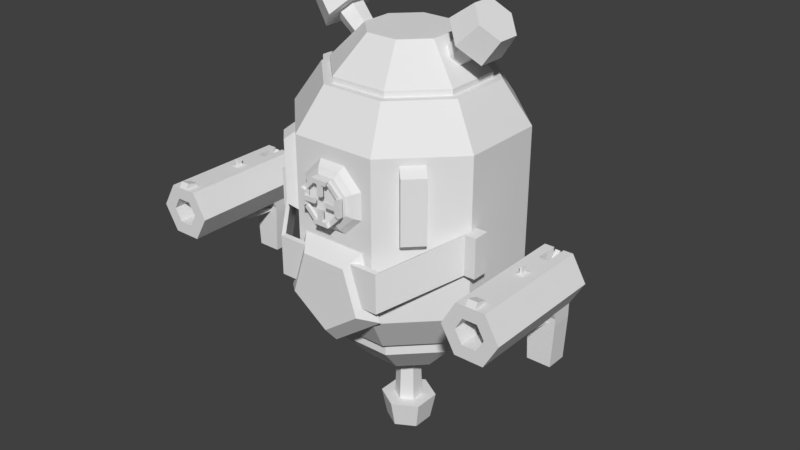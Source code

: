 # Source: Twin_Gunner.blend  (saved by Blender 2.77.0; exported with 4.5.12 LTS)
import bpy
from mathutils import Matrix  # noqa: F401  (used for matrix-valued properties, if any)

bpy.ops.wm.read_factory_settings(use_empty=True)
scene = bpy.context.scene
scene.name = 'Scene'

# ---- collections
col_collection_1 = bpy.data.collections.new('Collection 1'); scene.collection.children.link(col_collection_1)

# ---- world
world_world = bpy.data.worlds.new('World'); scene.world = world_world
world_world.color = (0.05088, 0.05088, 0.05088)
world_world.use_sun_shadow = False
world_world.sun_shadow_jitter_overblur = 0.0
world_world.cycles.sampling_method = 'MANUAL'

# ---- meshes
me_cylinder = bpy.data.meshes.new('Cylinder')
me_cylinder.from_pydata([(0.3826, 0.924, 0.0001756), (-0.3827, 0.924, 0.0001756), (-0.2868, 0.6925, -1.07), (-0.2868, 0.6925, 1.07), (0.2868, 0.6925, -1.07), (0.2868, 0.6925, 1.07), (0.6924, 0.2869, -1.07), (0.6924, 0.2869, 1.07), (0.6924, -0.2867, -1.07), (0.6924, -0.2867, 1.07), (0.2868, -0.6923, -1.07), (0.2868, -0.6923, 1.07), (-0.2868, -0.6923, -1.07), (-0.2868, -0.6923, 1.07), (-0.6924, -0.2867, -1.07), (-0.6924, -0.2867, 1.07), (-0.6924, 0.2869, -1.07), (-0.6924, 0.2869, 1.07), (0.9238, 0.3828, 0.0001756), (0.9238, -0.3826, 0.0001756), (0.3826, -0.9238, 0.0001756), (-0.3827, -0.9238, 0.0001756), (-0.9239, -0.3826, 0.0001756), (-0.9239, 0.3828, 0.0001756), (-0.9239, 0.3828, 0.7068), (-0.9239, -0.3826, 0.7068), (-0.3827, 0.924, 0.7068), (-0.3827, -0.9238, 0.7068), (0.3826, -0.9238, 0.7068), (0.9238, -0.3826, 0.7068), (0.9238, 0.3828, 0.7068), (0.3826, 0.924, 0.7068), (0.3826, 0.924, -0.7065), (0.9238, 0.3828, -0.7065), (0.9238, -0.3826, -0.7065), (0.3826, -0.9238, -0.7065), (-0.3827, -0.9238, -0.7065), (-0.9239, -0.3826, -0.7065), (-0.3827, 0.924, -0.7065), (-0.9239, 0.3828, -0.7065), (-0.2739, 0.906, -0.2737), (-0.2739, 0.906, 0.274), (-0.2739, 1.094, -0.02369), (-0.2739, 1.094, 0.274), (0.2738, 0.906, -0.2737), (0.2738, 0.906, 0.274), (0.2738, 1.094, -0.02369), (0.2738, 1.094, 0.274), (-0.2739, 0.906, 0.1002), (-0.2739, 1.0, 0.274), (-0.2739, 1.094, 0.1002), (-0.2739, 1.0, -0.2737), (0.15, 1.094, 0.274), (0.2738, 1.094, 0.1002), (0.15, 1.094, -0.02369), (0.2738, 1.0, 0.274), (0.2738, 0.906, 0.1002), (0.2738, 1.0, -0.2737), (0.15, 0.906, 0.274), (0.15, 0.906, -0.2737), (0.15, 1.0, 0.274), (0.15, 1.0, -0.2737), (0.2738, 1.0, 0.1002), (0.15, 1.094, 0.1002), (-0.2739, 1.0, 0.1002), (0.15, 1.094, 0.9224), (0.2738, 1.094, 0.9224), (0.2738, 1.0, 0.9224), (0.15, 1.0, 0.9224), (-0.9066, 0.3041, 0.1682), (-0.9705, 0.2434, 0.1934), (-0.9066, 0.3041, 0.4199), (-0.9705, 0.2434, 0.3947), (-0.9066, 0.1262, 0.5978), (-0.9705, 0.101, 0.5371), (-0.9066, -0.1255, 0.5978), (-0.9705, -0.1003, 0.5371), (-0.9066, -0.3034, 0.4199), (-0.9705, -0.2427, 0.3947), (-0.9066, -0.3034, 0.1682), (-0.9705, -0.2427, 0.1934), (-0.9066, -0.1255, -0.009717), (-0.9705, -0.1003, 0.05104), (-0.9066, 0.1262, -0.009718), (-0.9705, 0.101, 0.05104), (-1.0, 0.1919, 0.3734), (-1.0, 0.1919, 0.2147), (-1.0, 0.07968, 0.1025), (-1.0, -0.07901, 0.1025), (-1.0, -0.1912, 0.2147), (-1.0, -0.1912, 0.3734), (-1.0, -0.07901, 0.4856), (-1.0, 0.07968, 0.4856), (-0.2582, 0.6233, 1.12), (0.2581, 0.6233, 1.12), (0.6231, 0.2583, 1.12), (0.6231, -0.258, 1.12), (0.2581, -0.623, 1.12), (-0.2582, -0.623, 1.12), (-0.6232, -0.258, 1.12), (-0.6232, 0.2583, 1.12), (0.1434, 0.3463, 1.426), (-0.1434, 0.3463, 1.426), (0.3462, 0.1435, 1.426), (0.3462, -0.1433, 1.426), (0.1434, -0.3461, 1.426), (-0.1434, -0.3461, 1.426), (-0.3462, -0.1433, 1.426), (-0.3462, 0.1435, 1.426), (0.2581, 0.6233, 1.02), (-0.2582, 0.6233, 1.02), (0.6231, 0.2583, 1.02), (0.6231, -0.258, 1.02), (0.2581, -0.623, 1.02), (-0.2582, -0.623, 1.02), (-0.6232, -0.258, 1.02), (-0.6232, 0.2583, 1.02), (-0.2581, -0.6232, -1.206), (0.2581, -0.6232, -1.206), (0.6232, -0.2582, -1.206), (0.6232, 0.2581, -1.206), (0.2581, 0.6231, -1.206), (-0.2581, 0.6231, -1.206), (-0.6232, 0.2581, -1.206), (-0.6232, -0.2582, -1.206), (0.1434, -0.3463, -1.513), (-0.1434, -0.3463, -1.513), (0.3462, -0.1435, -1.513), (0.3462, 0.1434, -1.513), (0.1434, 0.3462, -1.513), (-0.1434, 0.3462, -1.513), (-0.3462, 0.1434, -1.513), (-0.3462, -0.1435, -1.513), (0.2581, -0.6232, -1.106), (-0.2581, -0.6232, -1.106), (0.6232, -0.2582, -1.106), (0.6232, 0.2581, -1.106), (0.2581, 0.6231, -1.106), (-0.2581, 0.6231, -1.106), (-0.6232, 0.2581, -1.106), (-0.6232, -0.2582, -1.106), (0.25, 0.6268, 1.452), (0.2, 0.8036, 1.629), (0.125, 0.4737, 1.605), (0.1, 0.6811, 1.751), (-0.125, 0.4737, 1.605), (-0.1, 0.6811, 1.751), (-0.25, 0.6268, 1.452), (-0.2, 0.8036, 1.629), (-0.125, 0.7799, 1.299), (-0.1, 0.926, 1.506), (0.125, 0.7799, 1.299), (0.1, 0.926, 1.506), (0.125, 0.6268, 1.452), (0.0625, 0.5502, 1.528), (-0.0625, 0.5502, 1.528), (-0.125, 0.6268, 1.452), (-0.0625, 0.7033, 1.375), (0.0625, 0.7033, 1.375), (0.1, 0.45, 1.275), (0.05, 0.3888, 1.336), (-0.05, 0.3888, 1.336), (-0.1, 0.45, 1.275), (-0.05, 0.5112, 1.214), (0.05, 0.5112, 1.214), (0.25, -0.6268, 1.452), (0.2, -0.8036, 1.629), (0.125, -0.7799, 1.299), (0.1, -0.926, 1.506), (-0.125, -0.7799, 1.299), (-0.1, -0.926, 1.506), (-0.25, -0.6268, 1.452), (-0.2, -0.8036, 1.629), (-0.125, -0.4737, 1.605), (-0.1, -0.6811, 1.751), (0.125, -0.4737, 1.605), (0.1, -0.6811, 1.751), (0.125, -0.6268, 1.452), (0.0625, -0.7033, 1.375), (-0.0625, -0.7033, 1.375), (-0.125, -0.6268, 1.452), (-0.0625, -0.5502, 1.528), (0.0625, -0.5502, 1.528), (0.1, -0.45, 1.275), (0.05, -0.5112, 1.214), (-0.05, -0.5112, 1.214), (-0.1, -0.45, 1.275), (-0.05, -0.3888, 1.336), (0.05, -0.3888, 1.336), (0.25, 7.997e-05, -2.038), (0.2, 8.008e-05, -2.288), (0.125, 0.2166, -2.038), (0.1, 0.1733, -2.288), (-0.125, 0.2166, -2.038), (-0.09998, 0.1733, -2.288), (-0.25, 7.997e-05, -2.038), (-0.2, 7.999e-05, -2.288), (-0.125, -0.2164, -2.038), (-0.09998, -0.1731, -2.288), (0.125, -0.2164, -2.038), (0.1, -0.1731, -2.288), (0.125, 7.997e-05, -2.038), (0.06252, 0.1083, -2.038), (-0.06248, 0.1083, -2.038), (-0.125, 7.997e-05, -2.038), (-0.06248, -0.1082, -2.038), (0.06252, -0.1082, -2.038), (0.1, 8.007e-05, -1.388), (0.05002, 0.08668, -1.388), (-0.04998, 0.08668, -1.388), (-0.09998, 8.006e-05, -1.388), (-0.04998, -0.08652, -1.388), (0.05002, -0.08652, -1.388), (-1.062, 3.229e-09, -0.85), (-0.9375, -1.142e-08, -1.0), (-1.062, -0.3329, -0.6082), (-0.9375, -0.4755, -0.6545), (-1.062, -0.2057, -0.2168), (-0.9375, -0.2939, -0.09549), (-1.062, 0.2057, -0.2168), (-0.9375, 0.2939, -0.09549), (-1.062, 0.3329, -0.6082), (-0.9375, 0.4755, -0.6545), (-1.016, -0.5, -0.1765), (-1.016, 0.5, -0.1765), (-1.016, -0.5, -0.5298), (-1.016, 0.5, -0.5298), (-0.9663, -0.5, -0.1765), (-0.9663, 0.5, -0.1765), (-0.9663, -0.5, -0.5298), (-0.9663, 0.5, -0.5298), (-0.4663, 0.9247, 0.08351), (-0.4663, 0.9247, -0.2698), (-0.4163, 0.9247, 0.08351), (-0.4163, 0.9247, -0.2698), (-0.4663, -0.925, 0.08351), (-0.4663, -0.925, -0.2698), (-0.4163, -0.925, 0.08351), (-0.4163, -0.925, -0.2698), (-0.4663, -1.025, 0.08351), (-0.4663, -1.025, -0.2698), (-0.4163, -1.025, 0.08351), (-0.4163, -1.025, -0.2698), (-0.4663, 1.025, 0.08351), (-0.4663, 1.025, -0.2698), (-0.4163, 1.025, 0.08351), (-0.4163, 1.025, -0.2698), (-0.3163, 0.9247, 0.08351), (-0.3163, 0.9247, -0.2698), (-0.3163, -0.925, 0.08351), (-0.3163, -0.925, -0.2698), (-0.3163, -1.025, 0.08351), (-0.3163, -1.025, -0.2698), (-0.3163, 1.025, 0.08351), (-0.3163, 1.025, -0.2698), (-0.7, 0.7414, 0.02), (-0.7, 0.7414, 0.58), (-0.6293, 0.6707, -0.05), (-0.6293, 0.6707, 0.65), (-0.8414, 0.6, 0.02), (-0.8414, 0.6, 0.58), (-0.7707, 0.5293, -0.05), (-0.7707, 0.5293, 0.65), (-0.8414, -0.6, 0.02), (-0.8414, -0.6, 0.58), (-0.7707, -0.5293, -0.05), (-0.7707, -0.5293, 0.65), (-0.7, -0.7414, 0.02), (-0.7, -0.7414, 0.58), (-0.6293, -0.6707, -0.05), (-0.6293, -0.6707, 0.65), (-1.031, 0.1919, 0.3734), (-1.031, 0.1919, 0.2147), (-1.031, 0.07968, 0.1025), (-1.031, -0.07901, 0.1025), (-1.031, -0.1912, 0.2147), (-1.031, -0.1912, 0.3734), (-1.031, -0.07901, 0.4856), (-1.031, 0.07968, 0.4856), (-1.031, 0.1536, 0.2306), (-1.031, 0.1536, 0.3575), (-1.031, 0.06381, 0.1408), (-1.031, -0.06314, 0.1408), (-1.031, -0.1529, 0.2306), (-1.031, -0.1529, 0.3575), (-1.031, -0.06314, 0.4473), (-1.031, 0.06381, 0.4473), (-1.056, 0.1919, 0.2147), (-1.056, 0.1919, 0.3734), (-1.056, 0.07968, 0.1025), (-1.056, -0.07901, 0.1025), (-1.056, -0.1912, 0.2147), (-1.056, -0.1912, 0.3734), (-1.056, -0.07901, 0.4856), (-1.056, 0.07968, 0.4856), (-1.056, 0.1536, 0.2306), (-1.056, 0.1536, 0.3575), (-1.056, 0.06381, 0.1408), (-1.056, -0.06314, 0.1408), (-1.056, -0.1529, 0.2306), (-1.056, -0.1529, 0.3575), (-1.056, -0.06314, 0.4473), (-1.056, 0.06381, 0.4473), (-1.081, 0.1919, 0.2147), (-1.081, 0.1919, 0.3734), (-1.081, -0.07901, 0.1025), (-1.081, 0.07968, 0.1025), (-1.081, -0.1912, 0.3734), (-1.081, -0.1912, 0.2147), (-1.081, 0.07968, 0.4856), (-1.081, -0.07901, 0.4856), (-1.081, 0.1536, 0.2306), (-1.081, 0.1536, 0.3575), (-1.081, -0.06314, 0.1408), (-1.081, 0.06381, 0.1408), (-1.081, -0.1529, 0.3575), (-1.081, -0.1529, 0.2306), (-1.081, 0.06381, 0.4473), (-1.081, -0.06314, 0.4473), (-1.031, 0.1919, 0.2676), (-1.031, 0.1919, 0.3205), (-1.031, 0.1536, 0.2729), (-1.031, 0.1536, 0.3152), (-1.056, 0.1919, 0.2676), (-1.056, 0.1919, 0.3205), (-1.056, 0.1536, 0.2729), (-1.056, 0.1536, 0.3152), (-1.081, 0.1919, 0.2676), (-1.081, 0.1919, 0.3205), (-1.081, 0.1536, 0.2729), (-1.081, 0.1536, 0.3152), (-1.031, -0.1912, 0.3205), (-1.031, -0.1912, 0.2676), (-1.031, -0.1529, 0.3152), (-1.031, -0.1529, 0.2729), (-1.056, -0.1912, 0.3205), (-1.056, -0.1912, 0.2676), (-1.056, -0.1529, 0.3152), (-1.056, -0.1529, 0.2729), (-1.081, -0.1912, 0.3205), (-1.081, -0.1912, 0.2676), (-1.081, -0.1529, 0.3152), (-1.081, -0.1529, 0.2729), (-1.031, 0.02678, 0.4856), (-1.031, -0.02611, 0.4856), (-1.031, 0.02149, 0.4473), (-1.031, -0.02082, 0.4473), (-1.056, 0.02678, 0.4856), (-1.056, -0.02611, 0.4856), (-1.056, 0.02149, 0.4473), (-1.056, -0.02082, 0.4473), (-1.081, 0.02678, 0.4856), (-1.081, -0.02611, 0.4856), (-1.081, 0.02149, 0.4473), (-1.081, -0.02082, 0.4473), (-1.031, -0.02611, 0.1025), (-1.031, 0.02678, 0.1025), (-1.031, -0.02082, 0.1408), (-1.031, 0.02149, 0.1408), (-1.056, -0.02611, 0.1025), (-1.056, 0.02678, 0.1025), (-1.056, -0.02082, 0.1408), (-1.056, 0.02149, 0.1408), (-1.081, -0.02611, 0.1025), (-1.081, 0.02678, 0.1025), (-1.081, -0.02082, 0.1408), (-1.081, 0.02149, 0.1408), (-1.056, -0.02082, 0.2408), (-1.056, 0.02149, 0.2408), (-1.081, -0.02082, 0.2408), (-1.081, 0.02149, 0.2408), (-1.056, 0.02149, 0.3473), (-1.056, -0.02082, 0.3473), (-1.081, 0.02149, 0.3473), (-1.081, -0.02082, 0.3473), (-1.056, 0.05357, 0.2729), (-1.056, 0.05357, 0.3152), (-1.081, 0.05357, 0.2729), (-1.081, 0.05357, 0.3152), (-1.056, -0.05291, 0.3152), (-1.056, -0.05291, 0.2729), (-1.081, -0.05291, 0.3152), (-1.081, -0.05291, 0.2729), (-0.04875, 1.375, -0.007275), (-1.174, 1.375, -0.007275), (-0.04875, 1.25, -0.2238), (-1.174, 1.25, -0.2238), (-0.04875, 1.375, -0.4403), (-1.174, 1.375, -0.4403), (-0.04875, 1.625, -0.4403), (-1.174, 1.625, -0.4403), (-0.04875, 1.75, -0.2238), (-1.174, 1.75, -0.2238), (-0.04875, 1.625, -0.007275), (-1.174, 1.625, -0.007275), (-0.4838, 1.375, -0.007275), (-1.049, 1.375, -0.007275), (-1.049, 1.25, -0.2238), (-0.4838, 1.25, -0.2238), (-1.049, 1.375, -0.4403), (-0.4838, 1.375, -0.4403), (-1.049, 1.625, -0.4403), (-0.4838, 1.625, -0.4403), (-1.049, 1.75, -0.2238), (-0.4838, 1.75, -0.2238), (-1.049, 1.625, -0.007275), (-0.4838, 1.625, -0.007275), (-0.2613, 1.25, -0.2238), (-0.2613, 1.375, -0.4403), (-0.2613, 1.625, -0.4403), (-0.2613, 1.75, -0.2238), (-0.2613, 1.625, -0.007275), (-0.2613, 1.375, -0.007275), (-0.04875, 1.458, -0.4403), (-0.04875, 1.542, -0.4403), (-1.174, 1.542, -0.4403), (-1.174, 1.458, -0.4403), (-0.4838, 1.463, -0.4403), (-0.4838, 1.536, -0.4403), (-1.049, 1.458, -0.4403), (-1.049, 1.542, -0.4403), (-0.2613, 1.458, -0.4403), (-0.2613, 1.542, -0.4403), (-0.04875, 1.542, -0.007275), (-0.04875, 1.458, -0.007275), (-1.174, 1.458, -0.007275), (-1.174, 1.542, -0.007275), (-0.4838, 1.542, -0.007275), (-0.4838, 1.458, -0.007275), (-1.049, 1.542, -0.007275), (-1.049, 1.458, -0.007275), (-0.2613, 1.542, -0.007275), (-0.2613, 1.458, -0.007275), (-0.04875, 1.375, -0.2238), (-0.04875, 1.625, -0.2238), (-0.04875, 1.542, -0.2238), (-0.04875, 1.458, -0.2238), (-0.2363, 1.395, -0.9403), (-0.04875, 1.395, -0.9403), (-0.04875, 1.542, -0.9403), (-0.04875, 1.605, -0.9403), (-0.2363, 1.605, -0.9403), (-0.2363, 1.542, -0.9403), (-0.04875, 1.458, -0.9403), (-0.2363, 1.458, -0.9403), (-1.144, 1.458, 0.04272), (-1.144, 1.542, 0.04272), (-1.049, 1.542, 0.01272), (-1.049, 1.458, 0.01272), (-1.174, 1.375, -0.2238), (-1.174, 1.438, -0.1155), (-1.174, 1.438, -0.332), (-1.174, 1.479, -0.332), (-1.174, 1.625, -0.2238), (-1.174, 1.563, -0.332), (-1.174, 1.563, -0.1155), (-1.174, 1.521, -0.1155), (-1.174, 1.521, -0.332), (-1.174, 1.479, -0.1155), (-0.6738, 1.375, -0.2238), (-0.6738, 1.438, -0.1155), (-0.6738, 1.438, -0.332), (-0.6738, 1.479, -0.332), (-0.6738, 1.625, -0.2238), (-0.6738, 1.563, -0.332), (-0.6738, 1.563, -0.1155), (-0.6738, 1.521, -0.1155), (-0.6738, 1.521, -0.332), (-0.6738, 1.479, -0.1155), (-0.04875, 1.458, -0.5543), (-0.04875, 1.458, -0.497), (-0.04875, 1.375, -0.497), (-0.04875, 1.375, -0.5543), (-0.2363, 1.542, -0.4969), (-0.2363, 1.552, -0.5543), (-0.2363, 1.448, -0.5543), (-0.2363, 1.458, -0.4969), (-0.2363, 1.375, -0.4969), (-0.2363, 1.375, -0.5543), (-0.2363, 1.625, -0.4969), (-0.2363, 1.625, -0.5543), (-0.04875, 1.542, -0.5543), (-0.04875, 1.542, -0.497), (-0.04875, 1.625, -0.497), (-0.04875, 1.625, -0.5543), (-0.04875, 1.458, -0.5254), (-0.04875, 1.375, -0.5254), (-0.2363, 1.552, -0.5254), (-0.2363, 1.448, -0.5254), (-0.2363, 1.375, -0.5254), (-0.2363, 1.625, -0.5254), (-0.04875, 1.542, -0.5254), (-0.04875, 1.625, -0.5254), (-0.5863, 1.375, -0.007275), (-0.5863, 1.25, -0.2238), (-0.5863, 1.375, -0.4403), (-0.5863, 1.625, -0.4403), (-0.5863, 1.75, -0.2238), (-0.5863, 1.625, -0.007275), (-0.5863, 1.468, -0.4403), (-0.5863, 1.532, -0.4403), (-0.5863, 1.542, -0.007275), (-0.5863, 1.458, -0.007275), (-0.4241, 1.542, -0.5004), (-0.4241, 1.542, -0.5443), (-0.4241, 1.458, -0.5443), (-0.4241, 1.458, -0.5004), (-0.5865, 1.532, -0.4754), (-0.5065, 1.532, -0.5343), (-0.5065, 1.468, -0.5343), (-0.5865, 1.468, -0.4754), (-0.2332, 1.542, -0.1238), (-0.2332, 1.458, -0.1238), (-0.09486, 1.521, -0.1988), (-0.09486, 1.479, -0.1988), (-0.1871, 1.521, -0.1488), (-0.1871, 1.479, -0.1488), (-0.06289, 1.479, -0.01193), (-0.06289, 1.521, -0.01193), (-0.02067, 1.521, -0.06191), (-0.02067, 1.479, -0.06191), (-0.5094, 1.51, 0.002725), (-0.5094, 1.49, 0.002725), (-0.5606, 1.51, 0.002725), (-0.5606, 1.49, 0.002725), (-0.5094, 1.51, 0.05272), (-0.5094, 1.49, 0.05272), (-0.5606, 1.51, 0.05272), (-0.5606, 1.49, 0.05272), (-0.04875, -1.625, -0.007275), (-1.174, -1.625, -0.007275), (-0.04875, -1.75, -0.2238), (-1.174, -1.75, -0.2238), (-0.04875, -1.625, -0.4403), (-1.174, -1.625, -0.4403), (-0.04875, -1.375, -0.4403), (-1.174, -1.375, -0.4403), (-0.04875, -1.25, -0.2238), (-1.174, -1.25, -0.2238), (-0.04875, -1.375, -0.007275), (-1.174, -1.375, -0.007275), (-0.4838, -1.625, -0.007275), (-1.049, -1.625, -0.007275), (-1.049, -1.75, -0.2238), (-0.4838, -1.75, -0.2238), (-1.049, -1.625, -0.4403), (-0.4838, -1.625, -0.4403), (-1.049, -1.375, -0.4403), (-0.4838, -1.375, -0.4403), (-1.049, -1.25, -0.2238), (-0.4838, -1.25, -0.2238), (-1.049, -1.375, -0.007275), (-0.4838, -1.375, -0.007275), (-0.2613, -1.75, -0.2238), (-0.2613, -1.625, -0.4403), (-0.2613, -1.375, -0.4403), (-0.2613, -1.25, -0.2238), (-0.2613, -1.375, -0.007275), (-0.2613, -1.625, -0.007275), (-0.04875, -1.542, -0.4403), (-0.04875, -1.458, -0.4403), (-1.174, -1.458, -0.4403), (-1.174, -1.542, -0.4403), (-0.4838, -1.537, -0.4403), (-0.4838, -1.464, -0.4403), (-1.049, -1.542, -0.4403), (-1.049, -1.458, -0.4403), (-0.2613, -1.542, -0.4403), (-0.2613, -1.458, -0.4403), (-0.04875, -1.458, -0.007275), (-0.04875, -1.542, -0.007275), (-1.174, -1.542, -0.007275), (-1.174, -1.458, -0.007275), (-0.4838, -1.458, -0.007275), (-0.4838, -1.542, -0.007275), (-1.049, -1.458, -0.007275), (-1.049, -1.542, -0.007275), (-0.2613, -1.458, -0.007275), (-0.2613, -1.542, -0.007275), (-0.04875, -1.625, -0.2238), (-0.04875, -1.375, -0.2238), (-0.04875, -1.458, -0.2238), (-0.04875, -1.542, -0.2238), (-0.2363, -1.605, -0.9403), (-0.04875, -1.605, -0.9403), (-0.04875, -1.458, -0.9403), (-0.04875, -1.395, -0.9403), (-0.2363, -1.395, -0.9403), (-0.2363, -1.458, -0.9403), (-0.04875, -1.542, -0.9403), (-0.2363, -1.542, -0.9403), (-1.144, -1.542, 0.04272), (-1.144, -1.458, 0.04272), (-1.049, -1.458, 0.01272), (-1.049, -1.542, 0.01272), (-1.174, -1.625, -0.2238), (-1.174, -1.562, -0.1155), (-1.174, -1.562, -0.332), (-1.174, -1.521, -0.332), (-1.174, -1.375, -0.2238), (-1.174, -1.437, -0.332), (-1.174, -1.437, -0.1155), (-1.174, -1.479, -0.1155), (-1.174, -1.479, -0.332), (-1.174, -1.521, -0.1155), (-0.6738, -1.625, -0.2238), (-0.6738, -1.562, -0.1155), (-0.6738, -1.562, -0.332), (-0.6738, -1.521, -0.332), (-0.6738, -1.375, -0.2238), (-0.6738, -1.437, -0.332), (-0.6738, -1.437, -0.1155), (-0.6738, -1.479, -0.1155), (-0.6738, -1.479, -0.332), (-0.6738, -1.521, -0.1155), (-0.04875, -1.542, -0.5543), (-0.04875, -1.542, -0.497), (-0.04875, -1.625, -0.497), (-0.04875, -1.625, -0.5543), (-0.2363, -1.458, -0.4969), (-0.2363, -1.448, -0.5543), (-0.2363, -1.552, -0.5543), (-0.2363, -1.542, -0.4969), (-0.2363, -1.625, -0.4969), (-0.2363, -1.625, -0.5543), (-0.2363, -1.375, -0.4969), (-0.2363, -1.375, -0.5543), (-0.04875, -1.458, -0.5543), (-0.04875, -1.458, -0.497), (-0.04875, -1.375, -0.497), (-0.04875, -1.375, -0.5543), (-0.04875, -1.542, -0.5254), (-0.04875, -1.625, -0.5254), (-0.2363, -1.448, -0.5254), (-0.2363, -1.552, -0.5254), (-0.2363, -1.625, -0.5254), (-0.2363, -1.375, -0.5254), (-0.04875, -1.458, -0.5254), (-0.04875, -1.375, -0.5254), (-0.5863, -1.625, -0.007275), (-0.5863, -1.75, -0.2238), (-0.5863, -1.625, -0.4403), (-0.5863, -1.375, -0.4403), (-0.5863, -1.25, -0.2238), (-0.5863, -1.375, -0.007275), (-0.5863, -1.532, -0.4403), (-0.5863, -1.468, -0.4403), (-0.5863, -1.458, -0.007275), (-0.5863, -1.542, -0.007275), (-0.4241, -1.458, -0.5004), (-0.4241, -1.458, -0.5443), (-0.4241, -1.542, -0.5443), (-0.4241, -1.542, -0.5004), (-0.5865, -1.468, -0.4754), (-0.5065, -1.468, -0.5343), (-0.5065, -1.532, -0.5343), (-0.5865, -1.532, -0.4754), (-0.2332, -1.458, -0.1238), (-0.2332, -1.542, -0.1238), (-0.09486, -1.479, -0.1988), (-0.09486, -1.521, -0.1988), (-0.1871, -1.479, -0.1488), (-0.1871, -1.521, -0.1488), (-0.06289, -1.521, -0.01193), (-0.06289, -1.479, -0.01193), (-0.02067, -1.479, -0.06191), (-0.02067, -1.521, -0.06191), (-0.5094, -1.49, 0.002725), (-0.5094, -1.51, 0.002725), (-0.5606, -1.49, 0.002725), (-0.5606, -1.51, 0.002725), (-0.5094, -1.49, 0.05272), (-0.5094, -1.51, 0.05272), (-0.5606, -1.49, 0.05272), (-0.5606, -1.51, 0.05272), (0.15, 0.906, 0.1002)], [], [(18, 30, 29, 19), (32, 0, 18, 33), (26, 3, 5, 31), (0, 31, 30, 18), (33, 18, 19, 34), (31, 5, 7, 30), (20, 28, 27, 21), (34, 19, 20, 35), (30, 7, 9, 29), (21, 27, 25, 22), (35, 20, 21, 36), (29, 9, 11, 28), (22, 25, 24, 23), (36, 21, 22, 37), (28, 11, 13, 27), (23, 24, 26, 1), (37, 22, 23, 39), (27, 13, 15, 25), (5, 3, 17, 15, 13, 11, 9, 7), (39, 23, 1, 38), (25, 15, 17, 24), (19, 29, 28, 20), (38, 1, 0, 32), (24, 17, 3, 26), (2, 4, 6, 8, 10, 12, 14, 16), (1, 26, 31, 0), (2, 38, 32, 4), (16, 39, 38, 2), (14, 37, 39, 16), (12, 36, 37, 14), (10, 35, 36, 12), (8, 34, 35, 10), (6, 33, 34, 8), (4, 32, 33, 6), (64, 50, 42, 51), (63, 53, 46, 54), (62, 56, 44, 57), (61, 54, 46, 57), (60, 52, 43, 49), (58, 60, 49, 41), (45, 55, 60, 58), (55, 47, 66, 67), (59, 61, 57, 44), (40, 51, 61, 59), (51, 42, 54, 61), (53, 62, 57, 46), (47, 55, 62, 53), (55, 45, 56, 62), (50, 63, 54, 42), (43, 52, 63, 50), (52, 47, 53, 63), (48, 64, 51, 40), (41, 49, 64, 48), (49, 43, 50, 64), (67, 66, 65, 68), (47, 52, 65, 66), (52, 60, 68, 65), (60, 55, 67, 68), (69, 70, 72, 71), (71, 72, 74, 73), (73, 74, 76, 75), (75, 76, 78, 77), (77, 78, 80, 79), (79, 80, 82, 81), (81, 82, 84, 83), (83, 84, 70, 69), (85, 86, 87, 88, 89, 90, 91, 92), (70, 86, 85, 72), (84, 87, 86, 70), (82, 88, 87, 84), (80, 89, 88, 82), (78, 90, 89, 80), (76, 91, 90, 78), (74, 92, 91, 76), (72, 85, 92, 74), (96, 97, 113, 112), (101, 102, 108, 107, 106, 105, 104, 103), (97, 96, 104, 105), (95, 94, 101, 103), (100, 99, 107, 108), (98, 97, 105, 106), (96, 95, 103, 104), (94, 93, 102, 101), (93, 100, 108, 102), (99, 98, 106, 107), (109, 111, 112, 113, 114, 115, 116, 110), (94, 95, 111, 109), (99, 100, 116, 115), (97, 98, 114, 113), (95, 96, 112, 111), (93, 94, 109, 110), (100, 93, 110, 116), (98, 99, 115, 114), (120, 121, 137, 136), (125, 126, 132, 131, 130, 129, 128, 127), (121, 120, 128, 129), (119, 118, 125, 127), (124, 123, 131, 132), (122, 121, 129, 130), (120, 119, 127, 128), (118, 117, 126, 125), (117, 124, 132, 126), (123, 122, 130, 131), (133, 135, 136, 137, 138, 139, 140, 134), (118, 119, 135, 133), (123, 124, 140, 139), (121, 122, 138, 137), (119, 120, 136, 135), (117, 118, 133, 134), (124, 117, 134, 140), (122, 123, 139, 138), (141, 142, 144, 143), (143, 144, 146, 145), (145, 146, 148, 147), (147, 148, 150, 149), (144, 142, 152, 150, 148, 146), (149, 150, 152, 151), (151, 152, 142, 141), (141, 143, 154, 153), (157, 158, 164, 163), (145, 147, 156, 155), (151, 141, 153, 158), (147, 149, 157, 156), (143, 145, 155, 154), (149, 151, 158, 157), (159, 160, 161, 162, 163, 164), (155, 156, 162, 161), (153, 154, 160, 159), (158, 153, 159, 164), (156, 157, 163, 162), (154, 155, 161, 160), (165, 166, 168, 167), (167, 168, 170, 169), (169, 170, 172, 171), (171, 172, 174, 173), (168, 166, 176, 174, 172, 170), (173, 174, 176, 175), (175, 176, 166, 165), (165, 167, 178, 177), (181, 182, 188, 187), (169, 171, 180, 179), (175, 165, 177, 182), (171, 173, 181, 180), (167, 169, 179, 178), (173, 175, 182, 181), (183, 184, 185, 186, 187, 188), (179, 180, 186, 185), (177, 178, 184, 183), (182, 177, 183, 188), (180, 181, 187, 186), (178, 179, 185, 184), (189, 190, 192, 191), (191, 192, 194, 193), (193, 194, 196, 195), (195, 196, 198, 197), (192, 190, 200, 198, 196, 194), (197, 198, 200, 199), (199, 200, 190, 189), (189, 191, 202, 201), (205, 206, 212, 211), (193, 195, 204, 203), (199, 189, 201, 206), (195, 197, 205, 204), (191, 193, 203, 202), (197, 199, 206, 205), (207, 208, 209, 210, 211, 212), (203, 204, 210, 209), (201, 202, 208, 207), (206, 201, 207, 212), (204, 205, 211, 210), (202, 203, 209, 208), (213, 214, 216, 215), (215, 216, 218, 217), (217, 218, 220, 219), (216, 214, 222, 220, 218), (219, 220, 222, 221), (221, 222, 214, 213), (213, 215, 217, 219, 221), (225, 226, 224, 223), (229, 227, 228, 230), (225, 223, 235, 236), (226, 230, 234, 232), (223, 224, 228, 227), (226, 225, 229, 230), (231, 232, 244, 243), (230, 228, 233, 234), (224, 226, 232, 231), (228, 224, 231, 233), (238, 236, 240, 242), (223, 227, 237, 235), (229, 225, 236, 238), (227, 229, 238, 237), (240, 239, 241, 242), (246, 234, 248, 254), (235, 237, 241, 239), (236, 235, 239, 240), (243, 244, 246, 245), (233, 231, 243, 245), (241, 237, 249, 251), (232, 234, 246, 244), (249, 250, 252, 251), (248, 247, 253, 254), (237, 238, 250, 249), (245, 246, 254, 253), (234, 233, 247, 248), (238, 242, 252, 250), (233, 245, 253, 247), (242, 241, 251, 252), (256, 258, 257, 255), (258, 262, 261, 257), (262, 260, 259, 261), (260, 256, 255, 259), (255, 257, 261, 259), (260, 262, 258, 256), (264, 266, 265, 263), (266, 270, 269, 265), (270, 268, 267, 269), (268, 264, 263, 267), (263, 265, 269, 267), (268, 270, 266, 264), (276, 284, 285, 277), (274, 282, 283, 275), (272, 279, 281, 273), (343, 345, 286, 278), (331, 333, 284, 276), (355, 357, 282, 274), (319, 321, 279, 272), (278, 286, 280, 271), (292, 293, 301, 300), (290, 291, 299, 298), (287, 289, 297, 295), (326, 296, 312, 330), (323, 287, 303, 327), (294, 302, 317, 309), (350, 301, 318, 354), (294, 288, 296, 302), (272, 273, 289, 287), (281, 279, 295, 297), (355, 274, 290, 359), (358, 281, 297, 362), (274, 275, 291, 290), (283, 282, 298, 299), (331, 276, 292, 335), (334, 283, 299, 338), (276, 277, 293, 292), (285, 284, 300, 301), (343, 278, 294, 347), (346, 285, 301, 350), (278, 271, 288, 294), (319, 272, 287, 323), (280, 286, 302, 296), (322, 280, 296, 326), (351, 309, 317, 353), (339, 307, 315, 341), (363, 305, 313, 365), (327, 303, 311, 329), (296, 288, 304, 312), (301, 293, 310, 318), (359, 290, 305, 363), (292, 300, 315, 307), (362, 297, 314, 366), (299, 291, 308, 316), (335, 292, 307, 339), (290, 298, 313, 305), (338, 299, 316, 342), (297, 289, 306, 314), (347, 294, 309, 351), (287, 295, 311, 303), (304, 328, 330, 312), (328, 327, 329, 330), (279, 321, 325, 295), (321, 322, 326, 325), (271, 320, 324, 288), (320, 319, 323, 324), (288, 324, 328, 304), (324, 323, 327, 328), (295, 325, 329, 311), (330, 329, 377, 378), (271, 280, 322, 320), (320, 322, 321, 319), (300, 337, 341, 315), (338, 342, 382, 380), (291, 336, 340, 308), (336, 335, 339, 340), (308, 340, 342, 316), (340, 339, 341, 342), (284, 333, 337, 300), (333, 334, 338, 337), (275, 332, 336, 291), (332, 331, 335, 336), (275, 283, 334, 332), (332, 334, 333, 331), (293, 348, 352, 310), (348, 347, 351, 352), (310, 352, 354, 318), (352, 351, 353, 354), (286, 345, 349, 302), (345, 346, 350, 349), (277, 344, 348, 293), (344, 343, 347, 348), (302, 349, 353, 317), (354, 353, 373, 374), (277, 285, 346, 344), (344, 346, 345, 343), (298, 361, 365, 313), (362, 366, 370, 368), (289, 360, 364, 306), (360, 359, 363, 364), (306, 364, 366, 314), (364, 363, 365, 366), (282, 357, 361, 298), (357, 358, 362, 361), (273, 356, 360, 289), (356, 355, 359, 360), (273, 281, 358, 356), (356, 358, 357, 355), (367, 368, 370, 369), (366, 365, 369, 370), (361, 362, 368, 367), (365, 361, 367, 369), (371, 372, 374, 373), (353, 349, 371, 373), (349, 350, 372, 371), (350, 354, 374, 372), (375, 376, 378, 377), (329, 325, 375, 377), (325, 326, 376, 375), (326, 330, 378, 376), (379, 380, 382, 381), (342, 341, 381, 382), (337, 338, 380, 379), (341, 337, 379, 381), (396, 384, 386, 397), (397, 386, 388, 399), (420, 415, 390, 401), (401, 390, 392, 403), (392, 390, 454, 453), (403, 392, 394, 405), (430, 425, 384, 396), (432, 428, 395, 412), (502, 430, 396, 493), (410, 404, 406, 411), (497, 403, 405, 498), (409, 402, 404, 410), (496, 401, 403, 497), (422, 418, 402, 409), (500, 420, 401, 496), (407, 398, 400, 408), (494, 397, 399, 495), (412, 395, 398, 407), (493, 396, 397, 494), (383, 412, 407, 385), (385, 407, 408, 387), (472, 478, 437, 438), (389, 409, 410, 391), (391, 410, 411, 393), (424, 432, 412, 383), (475, 474, 442, 444), (469, 472, 438, 443), (495, 399, 419, 499), (499, 419, 420, 500), (408, 400, 417, 421), (421, 417, 418, 422), (399, 388, 416, 419), (419, 416, 415, 420), (393, 411, 431, 423), (431, 432, 512, 511), (498, 405, 429, 501), (501, 429, 430, 502), (411, 406, 427, 431), (431, 427, 428, 432), (405, 394, 426, 429), (425, 430, 448, 445), (435, 423, 431, 511), (393, 423, 435, 434), (424, 383, 433, 436), (413, 414, 435, 436), (387, 413, 436, 433), (414, 389, 434, 435), (389, 391, 393, 434), (385, 387, 433, 383), (439, 442, 441, 440), (438, 437, 444, 443), (443, 444, 442, 439), (474, 480, 441, 442), (481, 469, 443, 439), (480, 484, 440, 441), (478, 475, 444, 437), (484, 481, 439, 440), (447, 446, 445, 448), (430, 429, 447, 448), (429, 426, 446, 447), (426, 425, 445, 446), (456, 455, 465, 466), (386, 384, 450, 449), (416, 388, 451, 452), (390, 415, 457, 454), (388, 386, 449, 451), (415, 416, 452, 457), (384, 425, 458, 450), (426, 394, 455, 456), (425, 426, 456, 458), (394, 392, 453, 455), (459, 460, 468, 466, 465, 463, 464, 467, 462, 461), (452, 451, 461, 462), (458, 456, 466, 468), (454, 457, 467, 464), (453, 454, 464, 463), (449, 450, 460, 459), (457, 452, 462, 467), (455, 453, 463, 465), (451, 449, 459, 461), (450, 458, 468, 460), (389, 414, 482, 483), (492, 491, 481, 484), (408, 421, 476, 477), (489, 488, 475, 478), (409, 389, 483, 479), (490, 492, 484, 480), (414, 413, 470, 482), (491, 485, 469, 481), (422, 409, 479, 473), (487, 490, 480, 474), (413, 387, 471, 470), (485, 486, 472, 469), (421, 422, 473, 476), (487, 474, 504, 503), (387, 408, 477, 471), (486, 489, 478, 472), (471, 477, 489, 486), (476, 473, 487, 488), (470, 471, 486, 485), (473, 479, 490, 487), (482, 470, 485, 491), (479, 483, 492, 490), (477, 476, 488, 489), (483, 482, 491, 492), (428, 427, 521, 522), (406, 498, 501, 427), (499, 500, 507, 510), (400, 495, 499, 417), (395, 493, 494, 398), (398, 494, 495, 400), (418, 500, 496, 402), (402, 496, 497, 404), (404, 497, 498, 406), (428, 502, 493, 395), (488, 487, 503, 506), (475, 488, 506, 505), (474, 475, 505, 504), (510, 507, 508, 509), (504, 505, 509, 508), (505, 506, 510, 509), (503, 504, 508, 507), (500, 418, 503, 507), (418, 417, 506, 503), (417, 499, 510, 506), (424, 436, 512, 432), (436, 435, 513, 514), (435, 511, 515, 513), (511, 512, 516, 515), (512, 436, 514, 516), (516, 514, 520, 517), (514, 513, 519, 520), (513, 515, 518, 519), (515, 516, 517, 518), (517, 520, 519, 518), (523, 524, 528, 527), (427, 501, 523, 521), (501, 502, 524, 523), (502, 428, 522, 524), (525, 527, 528, 526), (521, 523, 527, 525), (524, 522, 526, 528), (522, 521, 525, 526), (542, 530, 532, 543), (543, 532, 534, 545), (566, 561, 536, 547), (547, 536, 538, 549), (538, 536, 600, 599), (549, 538, 540, 551), (576, 571, 530, 542), (578, 574, 541, 558), (648, 576, 542, 639), (556, 550, 552, 557), (643, 549, 551, 644), (555, 548, 550, 556), (642, 547, 549, 643), (568, 564, 548, 555), (646, 566, 547, 642), (553, 544, 546, 554), (640, 543, 545, 641), (558, 541, 544, 553), (639, 542, 543, 640), (529, 558, 553, 531), (531, 553, 554, 533), (618, 624, 583, 584), (535, 555, 556, 537), (537, 556, 557, 539), (570, 578, 558, 529), (621, 620, 588, 590), (615, 618, 584, 589), (641, 545, 565, 645), (645, 565, 566, 646), (554, 546, 563, 567), (567, 563, 564, 568), (545, 534, 562, 565), (565, 562, 561, 566), (539, 557, 577, 569), (577, 578, 658, 657), (644, 551, 575, 647), (647, 575, 576, 648), (557, 552, 573, 577), (577, 573, 574, 578), (551, 540, 572, 575), (571, 576, 594, 591), (581, 569, 577, 657), (539, 569, 581, 580), (570, 529, 579, 582), (559, 560, 581, 582), (533, 559, 582, 579), (560, 535, 580, 581), (535, 537, 539, 580), (531, 533, 579, 529), (585, 588, 587, 586), (584, 583, 590, 589), (589, 590, 588, 585), (620, 626, 587, 588), (627, 615, 589, 585), (626, 630, 586, 587), (624, 621, 590, 583), (630, 627, 585, 586), (593, 592, 591, 594), (576, 575, 593, 594), (575, 572, 592, 593), (572, 571, 591, 592), (602, 601, 611, 612), (532, 530, 596, 595), (562, 534, 597, 598), (536, 561, 603, 600), (534, 532, 595, 597), (561, 562, 598, 603), (530, 571, 604, 596), (572, 540, 601, 602), (571, 572, 602, 604), (540, 538, 599, 601), (605, 606, 614, 612, 611, 609, 610, 613, 608, 607), (598, 597, 607, 608), (604, 602, 612, 614), (600, 603, 613, 610), (599, 600, 610, 609), (595, 596, 606, 605), (603, 598, 608, 613), (601, 599, 609, 611), (597, 595, 605, 607), (596, 604, 614, 606), (535, 560, 628, 629), (638, 637, 627, 630), (554, 567, 622, 623), (635, 634, 621, 624), (555, 535, 629, 625), (636, 638, 630, 626), (560, 559, 616, 628), (637, 631, 615, 627), (568, 555, 625, 619), (633, 636, 626, 620), (559, 533, 617, 616), (631, 632, 618, 615), (567, 568, 619, 622), (633, 620, 650, 649), (533, 554, 623, 617), (632, 635, 624, 618), (617, 623, 635, 632), (622, 619, 633, 634), (616, 617, 632, 631), (619, 625, 636, 633), (628, 616, 631, 637), (625, 629, 638, 636), (623, 622, 634, 635), (629, 628, 637, 638), (574, 573, 667, 668), (552, 644, 647, 573), (645, 646, 653, 656), (546, 641, 645, 563), (541, 639, 640, 544), (544, 640, 641, 546), (564, 646, 642, 548), (548, 642, 643, 550), (550, 643, 644, 552), (574, 648, 639, 541), (634, 633, 649, 652), (621, 634, 652, 651), (620, 621, 651, 650), (656, 653, 654, 655), (650, 651, 655, 654), (651, 652, 656, 655), (649, 650, 654, 653), (646, 564, 649, 653), (564, 563, 652, 649), (563, 645, 656, 652), (570, 582, 658, 578), (582, 581, 659, 660), (581, 657, 661, 659), (657, 658, 662, 661), (658, 582, 660, 662), (662, 660, 666, 663), (660, 659, 665, 666), (659, 661, 664, 665), (661, 662, 663, 664), (663, 666, 665, 664), (669, 670, 674, 673), (573, 647, 669, 667), (647, 648, 670, 669), (648, 574, 668, 670), (671, 673, 674, 672), (667, 669, 673, 671), (670, 668, 672, 674), (668, 667, 671, 672), (69, 71, 73, 75, 77, 79, 81, 83), (56, 45, 58, 675), (44, 56, 675, 59), (675, 58, 41, 48), (59, 675, 48, 40)])
me_cylinder.use_remesh_preserve_volume = False
me_cylinder.use_remesh_preserve_attributes = False
me_cylinder.use_mirror_vertex_groups = False
me_cylinder.use_paint_bone_selection = False
me_cylinder.use_paint_mask = True
me_cylinder.update()
arm_skelly = bpy.data.armatures.new('Skelly')  # bones are not reproduced

# ---- objects
ob_armature = bpy.data.objects.new('Armature', arm_skelly)
ob_cylinder = bpy.data.objects.new('Cylinder', me_cylinder)

# ---- transforms, parenting, visibility, modifiers, constraints
ob_armature.location = (0.0, 0.0, 0.0)
ob_armature.rotation_euler = (0.0, -0.0, 1.571)
ob_armature.lineart.crease_threshold = 0.0
ob_cylinder.parent = ob_armature
ob_cylinder.location = (0.0, 0.0, 0.0)
ob_cylinder.lineart.crease_threshold = 0.0
_vg = ob_cylinder.vertex_groups.new(name='Arm.l')
for _i, _w in zip([2, 3, 5, 6, 7, 8, 9, 10, 11, 12, 13, 14, 15, 16, 17, 18, 19, 20, 21, 22, 23, 24, 25, 26, 27, 28, 29, 30, 31, 33, 34, 35, 36, 37, 39, 93, 94, 95, 96, 97, 98, 99, 100, 101, 102, 103, 104, 105, 106, 107, 108, 109, 110, 111, 112, 113, 114, 115, 116, 117, 118, 119, 120, 121, 122, 123, 124, 125, 126, 127, 128, 129, 130, 131, 132, 133, 134, 135, 136, 137, 138, 139, 140, 223, 224, 225, 226, 227, 228, 229, 230, 231, 232, 233, 234, 235, 236, 237, 238, 239, 240, 241, 242, 243, 244, 245, 246, 247, 248, 249, 250, 251, 252, 253, 254], [0.0, 0.0, 0.0, 0.0, 0.0, 0.0, 0.0, 0.0, 0.0, 0.0, 0.0, 0.0, 0.0, 0.0, 0.0, 0.0, 0.0, 0.0, 0.0, 0.0, 0.0, 0.0, 0.0, 0.0, 0.0, 0.0, 0.0, 0.0, 0.0, 0.0, 0.0, 0.0, 0.0, 0.0, 0.0, 0.0, 0.0, 0.0, 0.0, 0.0, 0.0, 0.0, 0.0, 0.0, 0.0, 0.0, 0.0, 0.0, 0.0, 0.0, 0.0, 0.0, 0.0, 0.0, 0.0, 0.0, 0.0, 0.0, 0.0, 0.0, 0.0, 0.0, 0.0, 0.0, 0.0, 0.0, 0.0, 0.0, 0.0, 0.0, 0.0, 0.0, 0.0, 0.0, 0.0, 0.0, 0.0, 0.0, 0.0, 0.0, 0.0, 0.0, 0.0, 0.0, 0.0, 0.0, 0.0, 0.0, 0.0, 0.0, 0.0, 0.0, 0.0, 0.0, 0.0, 0.0, 0.0, 0.0, 0.0, 0.0, 0.0, 0.0, 0.0, 0.0, 0.0, 0.0, 0.0, 0.0, 0.0, 0.0, 0.0, 0.0, 0.0, 0.0, 0.0]): _vg.add([_i], _w, 'REPLACE')
_vg = ob_cylinder.vertex_groups.new(name='Arm.r')
for _i, _w in zip([0, 1, 2, 3, 4, 5, 6, 7, 8, 9, 11, 13, 14, 15, 16, 17, 18, 19, 22, 23, 24, 25, 26, 27, 28, 29, 30, 31, 32, 33, 34, 37, 38, 39, 40, 41, 42, 43, 44, 45, 46, 47, 48, 49, 50, 51, 52, 53, 54, 55, 56, 57, 58, 59, 60, 61, 62, 63, 64, 65, 66, 67, 68, 93, 94, 95, 96, 97, 98, 99, 100, 101, 102, 103, 104, 105, 106, 107, 108, 109, 110, 111, 112, 113, 114, 115, 116, 117, 118, 119, 120, 121, 122, 123, 124, 125, 126, 127, 128, 129, 130, 131, 132, 133, 134, 135, 136, 137, 138, 139, 140, 223, 224, 225, 226, 227, 228, 229, 230, 231, 232, 233, 234, 235, 236, 237, 238, 239, 240, 241, 242, 243, 244, 245, 246, 247, 248, 249, 250, 251, 252, 253, 254, 675], [0.0, 0.0, 0.0, 0.0, 0.0, 0.0, 0.0, 0.0, 0.0, 0.0, 0.0, 0.0, 0.0, 0.0, 0.0, 0.0, 0.0, 0.0, 0.0, 0.0, 0.0, 0.0, 0.0, 0.0, 0.0, 0.0, 0.0, 0.0, 0.0, 0.0, 0.0, 0.0, 0.0, 0.0, 0.0, 0.0, 0.0, 0.0, 0.0, 0.0, 0.0, 0.0, 0.0, 0.0, 0.0, 0.0, 0.0, 0.0, 0.0, 0.0, 0.0, 0.0, 0.0, 0.0, 0.0, 0.0, 0.0, 0.0, 0.0, 0.0, 0.0, 0.0, 0.0, 0.0, 0.0, 0.0, 0.0, 0.0, 0.0, 0.0, 0.0, 0.0, 0.0, 0.0, 0.0, 0.0, 0.0, 0.0, 0.0, 0.0, 0.0, 0.0, 0.0, 0.0, 0.0, 0.0, 0.0, 0.0, 0.0, 0.0, 0.0, 0.0, 0.0, 0.0, 0.0, 0.0, 0.0, 0.0, 0.0, 0.0, 0.0, 0.0, 0.0, 0.0, 0.0, 0.0, 0.0, 0.0, 0.0, 0.0, 0.0, 0.0, 0.0, 0.0, 0.0, 0.0, 0.0, 0.0, 0.0, 0.0, 0.0, 0.0, 0.0, 0.0, 0.0, 0.0, 0.0, 0.0, 0.0, 0.0, 0.0, 0.0, 0.0, 0.0, 0.0, 0.0, 0.0, 0.0, 0.0, 0.0, 0.0, 0.0, 0.0, 0.0]): _vg.add([_i], _w, 'REPLACE')
_vg = ob_cylinder.vertex_groups.new(name='Body')
_vg.add([0, 1, 2, 3, 4, 5, 6, 7, 8, 9, 10, 11, 12, 13, 14, 15, 16, 17, 18, 19, 20, 21, 22, 23, 24, 25, 26, 27, 28, 29, 30, 31, 32, 33, 34, 35, 36, 37, 38, 39, 40, 41, 42, 43, 44, 45, 46, 47, 48, 49, 50, 51, 52, 53, 54, 55, 56, 57, 58, 59, 60, 61, 62, 63, 64, 65, 66, 67, 68, 69, 70, 71, 72, 73, 74, 75, 76, 77, 78, 79, 80, 81, 82, 83, 84, 85, 86, 87, 88, 89, 90, 91, 92, 93, 94, 95, 96, 97, 98, 99, 100, 101, 102, 103, 104, 105, 106, 107, 108, 109, 110, 111, 112, 113, 114, 115, 116, 117, 118, 119, 120, 121, 122, 123, 124, 125, 126, 127, 128, 129, 130, 131, 132, 133, 134, 135, 136, 137, 138, 139, 140, 223, 224, 225, 226, 227, 228, 229, 230, 231, 232, 233, 234, 235, 236, 237, 238, 239, 240, 241, 242, 243, 244, 245, 246, 247, 248, 249, 250, 251, 252, 253, 254, 271, 272, 273, 274, 275, 276, 277, 278, 279, 280, 281, 282, 283, 284, 285, 286, 287, 288, 289, 290, 291, 292, 293, 294, 295, 296, 297, 298, 299, 300, 301, 302, 303, 304, 305, 306, 307, 308, 309, 310, 311, 312, 313, 314, 315, 316, 317, 318, 319, 320, 321, 322, 323, 324, 325, 326, 327, 328, 329, 330, 331, 332, 333, 334, 335, 336, 337, 338, 339, 340, 341, 342, 343, 344, 345, 346, 347, 348, 349, 350, 351, 352, 353, 354, 355, 356, 357, 358, 359, 360, 361, 362, 363, 364, 365, 366, 367, 368, 369, 370, 371, 372, 373, 374, 375, 376, 377, 378, 379, 380, 381, 382, 675], 1.0, 'REPLACE')
_vg = ob_cylinder.vertex_groups.new(name='Head')
for _i, _w in zip([0, 1, 3, 5, 7, 9, 11, 13, 15, 17, 18, 19, 20, 21, 22, 23, 24, 25, 26, 27, 28, 29, 30, 31, 33, 34, 37, 39, 69, 70, 71, 72, 73, 74, 75, 76, 77, 78, 79, 80, 81, 82, 83, 84, 85, 86, 87, 88, 89, 90, 91, 92, 93, 94, 95, 96, 97, 98, 99, 100, 101, 102, 103, 104, 105, 106, 107, 108, 109, 110, 111, 112, 113, 114, 115, 116, 117, 118, 119, 120, 121, 122, 123, 124, 125, 126, 127, 128, 129, 130, 131, 132, 133, 134, 135, 136, 137, 138, 139, 140, 223, 224, 225, 226, 227, 228, 229, 230, 231, 232, 233, 234, 235, 236, 237, 238, 239, 240, 241, 242, 243, 244, 245, 246, 247, 248, 249, 250, 251, 252, 253, 254, 271, 272, 273, 274, 275, 276, 277, 278, 279, 280, 281, 282, 283, 284, 285, 286, 287, 288, 289, 290, 291, 292, 293, 294, 295, 296, 297, 298, 299, 300, 301, 302, 303, 304, 305, 306, 307, 308, 309, 310, 311, 312, 313, 314, 315, 316, 317, 318], [0.0, 0.0, 0.0, 0.0, 0.0, 0.0, 0.0, 0.0, 0.0, 0.0, 0.0, 0.0, 0.0, 0.0, 0.0, 0.0, 0.0, 0.0, 0.0, 0.0, 0.0, 0.0, 0.0, 0.0, 0.0, 0.0, 0.0, 0.0, 0.0, 0.0, 0.0, 0.0, 0.0, 0.0, 0.0, 0.0, 0.0, 0.0, 0.0, 0.0, 0.0, 0.0, 0.0, 0.0, 0.0, 0.0, 0.0, 0.0, 0.0, 0.0, 0.0, 0.0, 0.0, 0.0, 0.0, 0.0, 0.0, 0.0, 0.0, 0.0, 0.0, 0.0, 0.0, 0.0, 0.0, 0.0, 0.0, 0.0, 0.0, 0.0, 0.0, 0.0, 0.0, 0.0, 0.0, 0.0, 0.0, 0.0, 0.0, 0.0, 0.0, 0.0, 0.0, 0.0, 0.0, 0.0, 0.0, 0.0, 0.0, 0.0, 0.0, 0.0, 0.0, 0.0, 0.0, 0.0, 0.0, 0.0, 0.0, 0.0, 0.0, 0.0, 0.0, 0.0, 0.0, 0.0, 0.0, 0.0, 0.0, 0.0, 0.0, 0.0, 0.0, 0.0, 0.0, 0.0, 0.0, 0.0, 0.0, 0.0, 0.0, 0.0, 0.0, 0.0, 0.0, 0.0, 0.0, 0.0, 0.0, 0.0, 0.0, 0.0, 0.0, 0.0, 0.0, 0.0, 0.0, 0.0, 0.0, 0.0, 0.0, 0.0, 0.0, 0.0, 0.0, 0.0, 0.0, 0.0, 0.0, 0.0, 0.0, 0.0, 0.0, 0.0, 0.0, 0.0, 0.0, 0.0, 0.0, 0.0, 0.0, 0.0, 0.0, 0.0, 0.0, 0.0, 0.0, 0.0, 0.0, 0.0, 0.0, 0.0, 0.0, 0.0, 0.0, 0.0, 0.0, 0.0, 0.0, 0.0]): _vg.add([_i], _w, 'REPLACE')
_vg = ob_cylinder.vertex_groups.new(name='Leg.l')
_vg = ob_cylinder.vertex_groups.new(name='Leg.r')
_vg = ob_cylinder.vertex_groups.new(name='Shield')
_vg = ob_cylinder.vertex_groups.new(name='Sword')
_vg = ob_cylinder.vertex_groups.new(name='toe.l')
_vg = ob_cylinder.vertex_groups.new(name='toe.r')
_m = ob_cylinder.modifiers.new('Armature', 'ARMATURE')
_m.object = ob_armature

# ---- collection membership
col_collection_1.objects.link(ob_armature)
col_collection_1.objects.link(ob_cylinder)

# ---- scene / render settings (as saved in the file)
scene.frame_start = 0; scene.frame_end = 32; scene.frame_set(0)
scene.render.engine = 'BLENDER_EEVEE_NEXT'
scene.render.resolution_percentage = 50
scene.render.dither_intensity = 0.0
scene.cycles.use_denoising = False
scene.cycles.samples = 128
scene.cycles.sampling_pattern = 'TABULATED_SOBOL'
scene.cycles.light_sampling_threshold = 0.0
scene.cycles.use_adaptive_sampling = False
scene.cycles.use_light_tree = False
scene.cycles.blur_glossy = 0.0
scene.cycles.sample_clamp_indirect = 0.0
scene.view_settings.view_transform = 'Standard'
bpy.context.view_layer.update()

# ---- added for rendering (the .blend has no active camera and no usable light): camera, sun
cam_auto = bpy.data.cameras.new('AutoCamera')
cam_auto.lens = 50.0
cam_auto.sensor_width = 36.0
cam_auto.clip_end = 1000.0
ob_auto_camera = bpy.data.objects.new('AutoCamera', cam_auto)
scene.collection.objects.link(ob_auto_camera)
ob_auto_camera.location = (5.31207, -6.49944, 3.98118)
ob_auto_camera.rotation_euler = (1.09748, -7.21219e-08, 0.694738)
scene.camera = ob_auto_camera
light_auto_sun = bpy.data.lights.new('AutoSun', 'SUN')
light_auto_sun.energy = 3.0
light_auto_sun.angle = 0.0523599
ob_auto_sun = bpy.data.objects.new('AutoSun', light_auto_sun)
scene.collection.objects.link(ob_auto_sun)
ob_auto_sun.rotation_euler = (0.872665, 0.174533, 0.523599)
bpy.context.view_layer.update()
